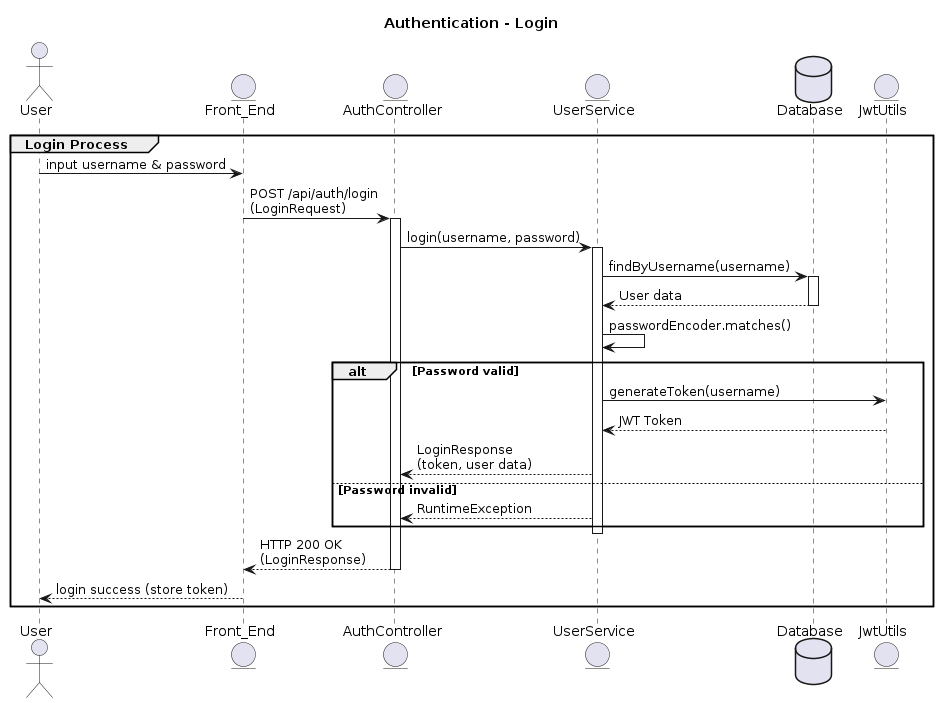

The diagram above was rendered by PlantUML. Its source (embedded in the PNG):
@startuml
title Authentication - Login

actor User
entity Front_End
entity AuthController
entity UserService
database Database
entity JwtUtils

group Login Process
    User -> Front_End: input username & password
    Front_End -> AuthController: POST /api/auth/login\n(LoginRequest)
    activate AuthController

    AuthController -> UserService: login(username, password)
    activate UserService

    UserService -> Database: findByUsername(username)
    activate Database
    Database --> UserService: User data
    deactivate Database

    UserService -> UserService: passwordEncoder.matches()
    
    alt Password valid
        UserService -> JwtUtils: generateToken(username)
        JwtUtils --> UserService: JWT Token
        UserService --> AuthController: LoginResponse\n(token, user data)
    else Password invalid
        UserService --> AuthController: RuntimeException
    end

    deactivate UserService
    AuthController --> Front_End: HTTP 200 OK\n(LoginResponse)
    deactivate AuthController

    Front_End --> User: login success (store token)
end
@enduml